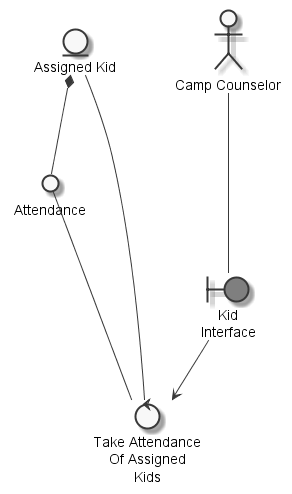

The diagram above was rendered by PlantUML. Its source (embedded in the PNG):
@startuml
	skinparam defaultTextAlignment center
	skinparam monochrome true

	entity "Assigned Kid" as thingassignedkid
	actor "Camp Counselor" as actorcampcounselor
	circle "Attendance" as thingattendance
	boundary "Kid\nInterface" as thingkidinterface #grey
	control "Take Attendance\nOf Assigned\nKids" as controltakeattendance

	thingassignedkid *-- thingattendance
	actorcampcounselor --- thingkidinterface
	thingattendance --- controltakeattendance
	thingassignedkid --- controltakeattendance
	thingkidinterface --> controltakeattendance

@enduml